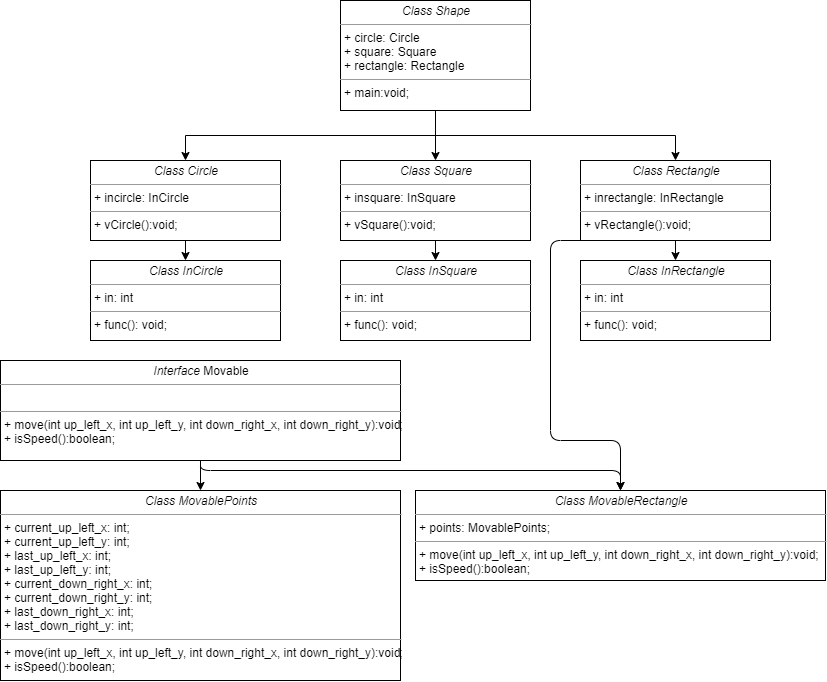

The diagram above was exported from draw.io. Its source (the exported page's mxGraphModel, read from the mxfile embedded in the PNG):
<mxGraphModel dx="1529" dy="1239" grid="1" gridSize="10" guides="1" tooltips="1" connect="1" arrows="1" fold="1" page="1" pageScale="1" pageWidth="850" pageHeight="1100" background="#ffffff" math="0" shadow="0">
  <root>
    <mxCell id="0" />
    <mxCell id="1" parent="0" />
    <mxCell id="dy7YeIALD-uJ8SpxFGcG-4" style="edgeStyle=orthogonalEdgeStyle;rounded=0;orthogonalLoop=1;jettySize=auto;html=1;exitX=0.5;exitY=1;exitDx=0;exitDy=0;entryX=0.5;entryY=0;entryDx=0;entryDy=0;" edge="1" parent="1" source="dy7YeIALD-uJ8SpxFGcG-2" target="dy7YeIALD-uJ8SpxFGcG-3">
      <mxGeometry relative="1" as="geometry" />
    </mxCell>
    <mxCell id="dy7YeIALD-uJ8SpxFGcG-6" style="edgeStyle=orthogonalEdgeStyle;rounded=0;orthogonalLoop=1;jettySize=auto;html=1;exitX=0.5;exitY=1;exitDx=0;exitDy=0;entryX=0.5;entryY=0;entryDx=0;entryDy=0;" edge="1" parent="1" source="dy7YeIALD-uJ8SpxFGcG-2" target="dy7YeIALD-uJ8SpxFGcG-5">
      <mxGeometry relative="1" as="geometry" />
    </mxCell>
    <mxCell id="dy7YeIALD-uJ8SpxFGcG-8" style="edgeStyle=orthogonalEdgeStyle;rounded=0;orthogonalLoop=1;jettySize=auto;html=1;exitX=0.5;exitY=1;exitDx=0;exitDy=0;entryX=0.5;entryY=0;entryDx=0;entryDy=0;" edge="1" parent="1" source="dy7YeIALD-uJ8SpxFGcG-2" target="dy7YeIALD-uJ8SpxFGcG-7">
      <mxGeometry relative="1" as="geometry" />
    </mxCell>
    <mxCell id="dy7YeIALD-uJ8SpxFGcG-2" value="&lt;p style=&quot;margin: 0px ; margin-top: 4px ; text-align: center&quot;&gt;&lt;i&gt;Class Shape&lt;/i&gt;&lt;/p&gt;&lt;hr size=&quot;1&quot;&gt;&lt;p style=&quot;margin: 0px ; margin-left: 4px&quot;&gt;+ circle: Circle&lt;br&gt;+ square: Square&lt;/p&gt;&lt;p style=&quot;margin: 0px ; margin-left: 4px&quot;&gt;+ rectangle: Rectangle&lt;br&gt;&lt;/p&gt;&lt;hr size=&quot;1&quot;&gt;&lt;p style=&quot;margin: 0px ; margin-left: 4px&quot;&gt;+ main:void;&lt;/p&gt;" style="verticalAlign=top;align=left;overflow=fill;fontSize=12;fontFamily=Helvetica;html=1;rounded=0;shadow=0;comic=0;labelBackgroundColor=none;strokeWidth=1" vertex="1" parent="1">
      <mxGeometry x="350" y="40" width="190" height="110" as="geometry" />
    </mxCell>
    <mxCell id="dy7YeIALD-uJ8SpxFGcG-10" style="edgeStyle=orthogonalEdgeStyle;rounded=0;orthogonalLoop=1;jettySize=auto;html=1;exitX=0.5;exitY=1;exitDx=0;exitDy=0;entryX=0.5;entryY=0;entryDx=0;entryDy=0;" edge="1" parent="1" source="dy7YeIALD-uJ8SpxFGcG-3" target="dy7YeIALD-uJ8SpxFGcG-9">
      <mxGeometry relative="1" as="geometry" />
    </mxCell>
    <mxCell id="dy7YeIALD-uJ8SpxFGcG-3" value="&lt;p style=&quot;margin: 0px ; margin-top: 4px ; text-align: center&quot;&gt;&lt;i&gt;Class Circle&lt;/i&gt;&lt;/p&gt;&lt;hr size=&quot;1&quot;&gt;&lt;p style=&quot;margin: 0px ; margin-left: 4px&quot;&gt;+ incircle: InCircle&lt;/p&gt;&lt;hr size=&quot;1&quot;&gt;&lt;p style=&quot;margin: 0px ; margin-left: 4px&quot;&gt;+ vCircle():void;&lt;/p&gt;&lt;p style=&quot;margin: 0px ; margin-left: 4px&quot;&gt;&lt;br&gt;&lt;/p&gt;" style="verticalAlign=top;align=left;overflow=fill;fontSize=12;fontFamily=Helvetica;html=1;rounded=0;shadow=0;comic=0;labelBackgroundColor=none;strokeWidth=1" vertex="1" parent="1">
      <mxGeometry x="100" y="200" width="190" height="80" as="geometry" />
    </mxCell>
    <mxCell id="dy7YeIALD-uJ8SpxFGcG-14" style="edgeStyle=orthogonalEdgeStyle;rounded=0;orthogonalLoop=1;jettySize=auto;html=1;exitX=0.5;exitY=1;exitDx=0;exitDy=0;entryX=0.5;entryY=0;entryDx=0;entryDy=0;" edge="1" parent="1" source="dy7YeIALD-uJ8SpxFGcG-5" target="dy7YeIALD-uJ8SpxFGcG-11">
      <mxGeometry relative="1" as="geometry" />
    </mxCell>
    <mxCell id="dy7YeIALD-uJ8SpxFGcG-5" value="&lt;p style=&quot;margin: 0px ; margin-top: 4px ; text-align: center&quot;&gt;&lt;i&gt;Class&amp;nbsp;&lt;/i&gt;&lt;i&gt;Square&lt;/i&gt;&lt;/p&gt;&lt;hr size=&quot;1&quot;&gt;&lt;p style=&quot;margin: 0px ; margin-left: 4px&quot;&gt;+ insquare: InSquare&lt;/p&gt;&lt;hr size=&quot;1&quot;&gt;&lt;p style=&quot;margin: 0px ; margin-left: 4px&quot;&gt;&lt;span&gt;+ vSquare():void;&lt;/span&gt;&lt;/p&gt;&lt;p style=&quot;margin: 0px ; margin-left: 4px&quot;&gt;&lt;br&gt;&lt;/p&gt;" style="verticalAlign=top;align=left;overflow=fill;fontSize=12;fontFamily=Helvetica;html=1;rounded=0;shadow=0;comic=0;labelBackgroundColor=none;strokeWidth=1" vertex="1" parent="1">
      <mxGeometry x="350" y="200" width="190" height="80" as="geometry" />
    </mxCell>
    <mxCell id="dy7YeIALD-uJ8SpxFGcG-13" style="edgeStyle=orthogonalEdgeStyle;rounded=0;orthogonalLoop=1;jettySize=auto;html=1;exitX=0.5;exitY=1;exitDx=0;exitDy=0;entryX=0.5;entryY=0;entryDx=0;entryDy=0;" edge="1" parent="1" source="dy7YeIALD-uJ8SpxFGcG-7" target="dy7YeIALD-uJ8SpxFGcG-12">
      <mxGeometry relative="1" as="geometry" />
    </mxCell>
    <mxCell id="dy7YeIALD-uJ8SpxFGcG-33" style="edgeStyle=orthogonalEdgeStyle;jumpStyle=arc;orthogonalLoop=1;jettySize=auto;html=1;exitX=0.5;exitY=1;exitDx=0;exitDy=0;entryX=0.5;entryY=0;entryDx=0;entryDy=0;" edge="1" parent="1" source="dy7YeIALD-uJ8SpxFGcG-7" target="dy7YeIALD-uJ8SpxFGcG-15">
      <mxGeometry relative="1" as="geometry">
        <Array as="points">
          <mxPoint x="560" y="280" />
          <mxPoint x="560" y="480" />
          <mxPoint x="630" y="480" />
        </Array>
      </mxGeometry>
    </mxCell>
    <mxCell id="dy7YeIALD-uJ8SpxFGcG-7" value="&lt;p style=&quot;margin: 0px ; margin-top: 4px ; text-align: center&quot;&gt;&lt;i&gt;Class&amp;nbsp;&lt;/i&gt;&lt;i&gt;Rectangle&lt;/i&gt;&lt;/p&gt;&lt;hr size=&quot;1&quot;&gt;&lt;p style=&quot;margin: 0px ; margin-left: 4px&quot;&gt;&lt;span&gt;+ inrectangle: InRectangle&lt;/span&gt;&lt;br&gt;&lt;/p&gt;&lt;hr size=&quot;1&quot;&gt;&lt;p style=&quot;margin: 0px ; margin-left: 4px&quot;&gt;&lt;span&gt;+ vRectangle():void;&lt;/span&gt;&lt;br&gt;&lt;/p&gt;&lt;p style=&quot;margin: 0px ; margin-left: 4px&quot;&gt;&lt;br&gt;&lt;/p&gt;" style="verticalAlign=top;align=left;overflow=fill;fontSize=12;fontFamily=Helvetica;html=1;rounded=0;shadow=0;comic=0;labelBackgroundColor=none;strokeWidth=1" vertex="1" parent="1">
      <mxGeometry x="590" y="200" width="190" height="80" as="geometry" />
    </mxCell>
    <mxCell id="dy7YeIALD-uJ8SpxFGcG-9" value="&lt;p style=&quot;margin: 0px ; margin-top: 4px ; text-align: center&quot;&gt;&lt;i&gt;Class InCircle&lt;/i&gt;&lt;/p&gt;&lt;hr size=&quot;1&quot;&gt;&lt;p style=&quot;margin: 0px ; margin-left: 4px&quot;&gt;+ in: int&lt;/p&gt;&lt;hr size=&quot;1&quot;&gt;&lt;p style=&quot;margin: 0px ; margin-left: 4px&quot;&gt;+ func(): void;&lt;/p&gt;&lt;p style=&quot;margin: 0px ; margin-left: 4px&quot;&gt;&lt;br&gt;&lt;/p&gt;" style="verticalAlign=top;align=left;overflow=fill;fontSize=12;fontFamily=Helvetica;html=1;rounded=0;shadow=0;comic=0;labelBackgroundColor=none;strokeWidth=1" vertex="1" parent="1">
      <mxGeometry x="100" y="300" width="190" height="80" as="geometry" />
    </mxCell>
    <mxCell id="dy7YeIALD-uJ8SpxFGcG-11" value="&lt;p style=&quot;margin: 0px ; margin-top: 4px ; text-align: center&quot;&gt;&lt;i&gt;Class InSquare&lt;/i&gt;&lt;/p&gt;&lt;hr size=&quot;1&quot;&gt;&lt;p style=&quot;margin: 0px ; margin-left: 4px&quot;&gt;+ in: int&lt;/p&gt;&lt;hr size=&quot;1&quot;&gt;&lt;p style=&quot;margin: 0px ; margin-left: 4px&quot;&gt;+ func(): void;&lt;/p&gt;&lt;p style=&quot;margin: 0px ; margin-left: 4px&quot;&gt;&lt;br&gt;&lt;/p&gt;" style="verticalAlign=top;align=left;overflow=fill;fontSize=12;fontFamily=Helvetica;html=1;rounded=0;shadow=0;comic=0;labelBackgroundColor=none;strokeWidth=1" vertex="1" parent="1">
      <mxGeometry x="350" y="300" width="190" height="80" as="geometry" />
    </mxCell>
    <mxCell id="dy7YeIALD-uJ8SpxFGcG-12" value="&lt;p style=&quot;margin: 0px ; margin-top: 4px ; text-align: center&quot;&gt;&lt;i&gt;Class InRectangle&lt;/i&gt;&lt;/p&gt;&lt;hr size=&quot;1&quot;&gt;&lt;p style=&quot;margin: 0px ; margin-left: 4px&quot;&gt;+ in: int&lt;/p&gt;&lt;hr size=&quot;1&quot;&gt;&lt;p style=&quot;margin: 0px ; margin-left: 4px&quot;&gt;+ func(): void;&lt;/p&gt;&lt;p style=&quot;margin: 0px ; margin-left: 4px&quot;&gt;&lt;br&gt;&lt;/p&gt;" style="verticalAlign=top;align=left;overflow=fill;fontSize=12;fontFamily=Helvetica;html=1;rounded=0;shadow=0;comic=0;labelBackgroundColor=none;strokeWidth=1" vertex="1" parent="1">
      <mxGeometry x="590" y="300" width="190" height="80" as="geometry" />
    </mxCell>
    <mxCell id="dy7YeIALD-uJ8SpxFGcG-15" value="&lt;p style=&quot;margin: 0px ; margin-top: 4px ; text-align: center&quot;&gt;&lt;i&gt;Class Movable&lt;/i&gt;&lt;i&gt;Rectangle&lt;/i&gt;&lt;/p&gt;&lt;hr size=&quot;1&quot;&gt;&lt;p style=&quot;margin: 0px ; margin-left: 4px&quot;&gt;&lt;span&gt;+ points: MovablePoints;&lt;/span&gt;&lt;br&gt;&lt;/p&gt;&lt;hr size=&quot;1&quot;&gt;&lt;p style=&quot;margin: 0px 0px 0px 4px&quot;&gt;+ move(int up_left_x, int up_left_y, int down_right_x, int down_right_y):void;&lt;br&gt;&lt;/p&gt;&lt;p style=&quot;margin: 0px 0px 0px 4px&quot;&gt;+ isSpeed():boolean;&lt;/p&gt;&lt;p style=&quot;margin: 0px ; margin-left: 4px&quot;&gt;&lt;br&gt;&lt;/p&gt;" style="verticalAlign=top;align=left;overflow=fill;fontSize=12;fontFamily=Helvetica;html=1;rounded=0;shadow=0;comic=0;labelBackgroundColor=none;strokeWidth=1" vertex="1" parent="1">
      <mxGeometry x="425" y="530" width="410" height="90" as="geometry" />
    </mxCell>
    <mxCell id="dy7YeIALD-uJ8SpxFGcG-22" style="edgeStyle=orthogonalEdgeStyle;jumpStyle=arc;orthogonalLoop=1;jettySize=auto;html=1;exitX=0.5;exitY=1;exitDx=0;exitDy=0;entryX=0.5;entryY=0;entryDx=0;entryDy=0;" edge="1" parent="1" source="dy7YeIALD-uJ8SpxFGcG-19" target="dy7YeIALD-uJ8SpxFGcG-21">
      <mxGeometry relative="1" as="geometry" />
    </mxCell>
    <mxCell id="dy7YeIALD-uJ8SpxFGcG-32" style="edgeStyle=orthogonalEdgeStyle;jumpStyle=arc;orthogonalLoop=1;jettySize=auto;html=1;exitX=0.5;exitY=1;exitDx=0;exitDy=0;entryX=0.5;entryY=0;entryDx=0;entryDy=0;" edge="1" parent="1" source="dy7YeIALD-uJ8SpxFGcG-19" target="dy7YeIALD-uJ8SpxFGcG-15">
      <mxGeometry relative="1" as="geometry">
        <Array as="points">
          <mxPoint x="210" y="510" />
          <mxPoint x="630" y="510" />
        </Array>
      </mxGeometry>
    </mxCell>
    <mxCell id="dy7YeIALD-uJ8SpxFGcG-19" value="&lt;p style=&quot;margin: 0px ; margin-top: 4px ; text-align: center&quot;&gt;&lt;i&gt;Interface&amp;nbsp;&lt;/i&gt;Movable&lt;/p&gt;&lt;hr size=&quot;1&quot;&gt;&lt;p style=&quot;margin: 0px ; margin-left: 4px&quot;&gt;&lt;br&gt;&lt;/p&gt;&lt;hr size=&quot;1&quot;&gt;&lt;p style=&quot;margin: 0px 0px 0px 4px&quot;&gt;+ move(int up_left_x, int up_left_y, int down_right_x, int down_right_y):void;&lt;br&gt;&lt;/p&gt;&lt;p style=&quot;margin: 0px 0px 0px 4px&quot;&gt;+ isSpeed():boolean;&lt;/p&gt;" style="verticalAlign=top;align=left;overflow=fill;fontSize=12;fontFamily=Helvetica;html=1;rounded=0;shadow=0;comic=0;labelBackgroundColor=none;strokeWidth=1" vertex="1" parent="1">
      <mxGeometry x="10" y="400" width="400" height="100" as="geometry" />
    </mxCell>
    <mxCell id="dy7YeIALD-uJ8SpxFGcG-21" value="&lt;p style=&quot;margin: 0px ; margin-top: 4px ; text-align: center&quot;&gt;&lt;i&gt;Class Movable&lt;/i&gt;&lt;i&gt;Points&lt;/i&gt;&lt;/p&gt;&lt;hr size=&quot;1&quot;&gt;&lt;p style=&quot;margin: 0px ; margin-left: 4px&quot;&gt;&lt;span&gt;+ current_up_left_x: int;&lt;/span&gt;&lt;br&gt;&lt;/p&gt;&lt;p style=&quot;margin: 0px ; margin-left: 4px&quot;&gt;+ current_up_left_y: int;&lt;span&gt;&lt;br&gt;&lt;/span&gt;&lt;/p&gt;&lt;p style=&quot;margin: 0px ; margin-left: 4px&quot;&gt;+ last_up_left_x: int;&lt;br&gt;&lt;/p&gt;&lt;p style=&quot;margin: 0px ; margin-left: 4px&quot;&gt;+ last_up_left_y: int;&lt;br&gt;&lt;/p&gt;&lt;p style=&quot;margin: 0px ; margin-left: 4px&quot;&gt;+ current_down_right_x: int;&lt;br&gt;&lt;/p&gt;&lt;p style=&quot;margin: 0px ; margin-left: 4px&quot;&gt;+ current_down_right_y: int;&lt;br&gt;&lt;/p&gt;&lt;p style=&quot;margin: 0px ; margin-left: 4px&quot;&gt;+ last_down_right_x: int;&lt;br&gt;&lt;/p&gt;&lt;p style=&quot;margin: 0px ; margin-left: 4px&quot;&gt;+ last_down_right_y: int;&lt;br&gt;&lt;/p&gt;&lt;hr size=&quot;1&quot;&gt;&lt;p style=&quot;margin: 0px 0px 0px 4px&quot;&gt;+ move(int up_left_x, int up_left_y, int down_right_x, int down_right_y):void;&lt;br&gt;&lt;/p&gt;&lt;p style=&quot;margin: 0px 0px 0px 4px&quot;&gt;+ isSpeed():boolean;&lt;/p&gt;&lt;p style=&quot;margin: 0px ; margin-left: 4px&quot;&gt;&lt;br&gt;&lt;/p&gt;" style="verticalAlign=top;align=left;overflow=fill;fontSize=12;fontFamily=Helvetica;html=1;rounded=0;shadow=0;comic=0;labelBackgroundColor=none;strokeWidth=1" vertex="1" parent="1">
      <mxGeometry x="10" y="530" width="400" height="190" as="geometry" />
    </mxCell>
  </root>
</mxGraphModel>